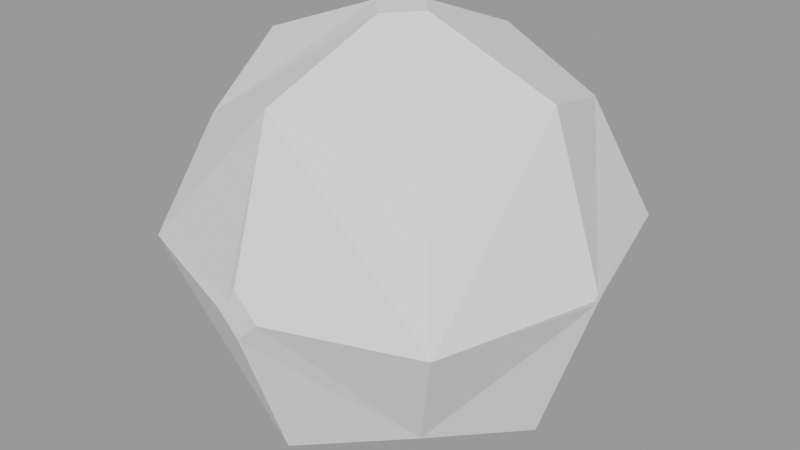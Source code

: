 # Source: baseNodes.blend  (saved by Blender 3.2.14; exported with 4.5.12 LTS)
import bpy
from mathutils import Matrix  # noqa: F401  (used for matrix-valued properties, if any)

bpy.ops.wm.read_factory_settings(use_empty=True)
scene = bpy.context.scene
scene.name = 'Scene'

# ---- node groups
ng_chippededges = bpy.data.node_groups.new('chippedEdges', 'GeometryNodeTree')
_s = ng_chippededges.interface.new_socket(name='Geometry', in_out='OUTPUT', socket_type='NodeSocketGeometry')
_s = ng_chippededges.interface.new_socket(name='Geometry', in_out='INPUT', socket_type='NodeSocketGeometry')
_s = ng_chippededges.interface.new_socket(name='SubDiv Levels', in_out='INPUT', socket_type='NodeSocketInt')
_s.default_value = 3
_s.min_value = 0
_s.max_value = 6
_s = ng_chippededges.interface.new_socket(name='Wear Amount', in_out='INPUT', socket_type='NodeSocketFloat')
_s.default_value = 1.0
_s.min_value = 0.0
_s.max_value = 1.0
_s = ng_chippededges.interface.new_socket(name='Noise Randomizer', in_out='INPUT', socket_type='NodeSocketFloat')
_s.default_value = 0.5
_s.min_value = -1000.0
_s.max_value = 1000.0
_s = ng_chippededges.interface.new_socket(name='Noise Scale', in_out='INPUT', socket_type='NodeSocketFloat')
_s.default_value = 3.0
_s.min_value = -1000.0
_s.max_value = 1000.0
_s = ng_chippededges.interface.new_socket(name='Noise Detail', in_out='INPUT', socket_type='NodeSocketFloat')
_s.default_value = 2.0
_s.min_value = 0.0
_s.max_value = 15.0
_s = ng_chippededges.interface.new_socket(name='Noise Distortion', in_out='INPUT', socket_type='NodeSocketFloat')
_s.min_value = -1000.0
_s.max_value = 1000.0
_s = ng_chippededges.interface.new_socket(name='Wear Factor', in_out='INPUT', socket_type='NodeSocketFloat')
_s.default_value = 6.0
_s.min_value = -1e+04
_s.max_value = 1e+04
ng_chippededges.is_modifier = True
_N = ng_chippededges.nodes; _L = ng_chippededges.links
n0 = _N.new('ShaderNodeMath'); n0.name = 'Math'; n0.location = (-380, -120)
n0.operation = 'SUBTRACT'
n0.inputs[0].default_value = 1.0
n1 = _N.new('GeometryNodeSetPosition'); n1.name = 'Set Position'; n1.location = (240, -160)
n2 = _N.new('GeometryNodeMeshBoolean'); n2.name = 'Mesh Boolean'; n2.location = (460, 0)
n2.operation = 'INTERSECT'
n2.solver = 'EXACT'
n3 = _N.new('NodeGroupOutput'); n3.name = 'Group Output'; n3.location = (640, 0)
n4 = _N.new('ShaderNodeTexNoise'); n4.name = 'Noise Texture'; n4.location = (-380, -300)
n4.noise_dimensions = '4D'
n5 = _N.new('ShaderNodeMath'); n5.name = 'Math.001'; n5.location = (-180, -300)
n5.operation = 'POWER'
n6 = _N.new('GeometryNodeInputNormal'); n6.name = 'Normal'; n6.location = (-180, -220)
n6.legacy_corner_normals = True
n7 = _N.new('ShaderNodeVectorMath'); n7.name = 'Vector Math'; n7.location = (20, -240)
n7.operation = 'MULTIPLY'
n8 = _N.new('GeometryNodeSubdivisionSurface'); n8.name = 'Subdivision Surface'; n8.location = (-20, 0)
n8.inputs[4].default_value = False
n9 = _N.new('NodeGroupInput'); n9.name = 'Group Input'; n9.location = (-720, 0)
n10 = _N.new('ShaderNodeClamp'); n10.name = 'Clamp'; n10.location = (-45, 0)
n10.inputs[2].default_value = 11.0
_L.new(n9.outputs[0], n8.inputs[0])
_L.new(n2.outputs[0], n3.inputs[0])
_L.new(n9.outputs[2], n0.inputs[1])
_L.new(n1.outputs[0], n2.inputs[1])
_L.new(n9.outputs[3], n4.inputs[1])
_L.new(n9.outputs[4], n4.inputs[2])
_L.new(n9.outputs[5], n4.inputs[3])
_L.new(n9.outputs[6], n4.inputs[8])
_L.new(n4.outputs[1], n5.inputs[0])
_L.new(n9.outputs[7], n5.inputs[1])
_L.new(n6.outputs[0], n7.inputs[0])
_L.new(n5.outputs[0], n7.inputs[1])
_L.new(n7.outputs[0], n1.inputs[3])
_L.new(n8.outputs[0], n1.inputs[0])
_L.new(n9.outputs[0], n2.inputs[1])
_L.new(n10.outputs[0], n8.inputs[1])
n3.is_active_output = True

# ---- meshes
me_cube = bpy.data.meshes.new('Cube')
me_cube.from_pydata([(-1.0, -1.0, -1.0), (-1.0, -1.0, 1.0), (-1.0, 1.0, -1.0), (-1.0, 1.0, 1.0), (1.0, -1.0, -1.0), (1.0, -1.0, 1.0), (1.0, 1.0, -1.0), (1.0, 1.0, 1.0)], [], [(0, 1, 3, 2), (2, 3, 7, 6), (6, 7, 5, 4), (4, 5, 1, 0), (2, 6, 4, 0), (7, 3, 1, 5)])
_uv = me_cube.uv_layers.new(name='UVMap')
_uv.uv.foreach_set('vector', [0.375, 0.0, 0.625, 0.0, 0.625, 0.25, 0.375, 0.25, 0.375, 0.25, 0.625, 0.25, 0.625, 0.5, 0.375, 0.5, 0.375, 0.5, 0.625, 0.5, 0.625, 0.75, 0.375, 0.75, 0.375, 0.75, 0.625, 0.75, 0.625, 1.0, 0.375, 1.0, 0.125, 0.5, 0.375, 0.5, 0.375, 0.75, 0.125, 0.75, 0.625, 0.5, 0.875, 0.5, 0.875, 0.75, 0.625, 0.75])
me_cube.update()

# ---- objects
ob_cube = bpy.data.objects.new('Cube', me_cube)

# ---- transforms, parenting, visibility, modifiers, constraints
ob_cube.location = (0.0, 0.0, 0.0)
_m = ob_cube.modifiers.new('GeometryNodes', 'NODES')
_m.node_group = ng_chippededges

# ---- collection membership
scene.collection.objects.link(ob_cube)

# ---- scene / render settings (as saved in the file)
scene.frame_start = 1; scene.frame_end = 250; scene.frame_set(0)
scene.render.engine = 'CYCLES'
scene.render.use_persistent_data = True
scene.cycles.feature_set = 'EXPERIMENTAL'
scene.cycles.samples = 32
scene.cycles.sampling_pattern = 'TABULATED_SOBOL'
scene.cycles.use_light_tree = False
scene.view_settings.view_transform = 'Filmic'
bpy.context.view_layer.update()

# ---- added for rendering (the .blend has no active camera and no usable light): camera, sun + grey world if the file has none
cam_auto = bpy.data.cameras.new('AutoCamera')
cam_auto.lens = 50.0
cam_auto.sensor_width = 36.0
cam_auto.clip_end = 1000.0
ob_auto_camera = bpy.data.objects.new('AutoCamera', cam_auto)
scene.collection.objects.link(ob_auto_camera)
ob_auto_camera.location = (2.81015, -3.38925, 2.25467)
ob_auto_camera.rotation_euler = (1.09748, -7.21219e-08, 0.694738)
scene.camera = ob_auto_camera
light_auto_sun = bpy.data.lights.new('AutoSun', 'SUN')
light_auto_sun.energy = 3.0
light_auto_sun.angle = 0.0523599
ob_auto_sun = bpy.data.objects.new('AutoSun', light_auto_sun)
scene.collection.objects.link(ob_auto_sun)
ob_auto_sun.rotation_euler = (0.872665, 0.174533, 0.523599)
if scene.world is None:
    world_auto = bpy.data.worlds.new('AutoWorld')
    world_auto.color = (0.3, 0.3, 0.3)
    scene.world = world_auto
bpy.context.view_layer.update()
